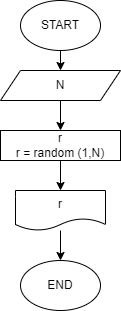

The diagram above was exported from draw.io. Its source (the exported page's mxGraphModel, read from the mxfile embedded in the PNG):
<mxGraphModel dx="502" dy="328" grid="1" gridSize="10" guides="1" tooltips="1" connect="1" arrows="1" fold="1" page="1" pageScale="1" pageWidth="827" pageHeight="1169" math="0" shadow="0">
  <root>
    <mxCell id="0" />
    <mxCell id="1" parent="0" />
    <mxCell id="5" value="" style="edgeStyle=none;html=1;" edge="1" parent="1" source="2">
      <mxGeometry relative="1" as="geometry">
        <mxPoint x="260" y="80" as="targetPoint" />
      </mxGeometry>
    </mxCell>
    <mxCell id="2" value="START" style="ellipse;whiteSpace=wrap;html=1;" vertex="1" parent="1">
      <mxGeometry x="220" y="10" width="80" height="50" as="geometry" />
    </mxCell>
    <mxCell id="8" value="" style="edgeStyle=none;html=1;" edge="1" parent="1" source="6" target="7">
      <mxGeometry relative="1" as="geometry" />
    </mxCell>
    <mxCell id="6" value="N" style="shape=parallelogram;perimeter=parallelogramPerimeter;whiteSpace=wrap;html=1;fixedSize=1;" vertex="1" parent="1">
      <mxGeometry x="200" y="80" width="120" height="30" as="geometry" />
    </mxCell>
    <mxCell id="7" value="r&lt;br&gt;r = random (1,N)" style="whiteSpace=wrap;html=1;" vertex="1" parent="1">
      <mxGeometry x="200" y="140" width="120" height="30" as="geometry" />
    </mxCell>
    <mxCell id="12" value="" style="edgeStyle=none;html=1;" edge="1" parent="1" source="9" target="11">
      <mxGeometry relative="1" as="geometry" />
    </mxCell>
    <mxCell id="9" value="r" style="shape=document;whiteSpace=wrap;html=1;boundedLbl=1;" vertex="1" parent="1">
      <mxGeometry x="215" y="200" width="90" height="40" as="geometry" />
    </mxCell>
    <mxCell id="10" value="" style="endArrow=classic;html=1;exitX=0.5;exitY=1;exitDx=0;exitDy=0;entryX=0.5;entryY=0;entryDx=0;entryDy=0;" edge="1" parent="1" source="7" target="9">
      <mxGeometry width="50" height="50" relative="1" as="geometry">
        <mxPoint x="240" y="200" as="sourcePoint" />
        <mxPoint x="290" y="150" as="targetPoint" />
      </mxGeometry>
    </mxCell>
    <mxCell id="11" value="END" style="ellipse;whiteSpace=wrap;html=1;" vertex="1" parent="1">
      <mxGeometry x="220" y="270" width="80" height="50" as="geometry" />
    </mxCell>
  </root>
</mxGraphModel>